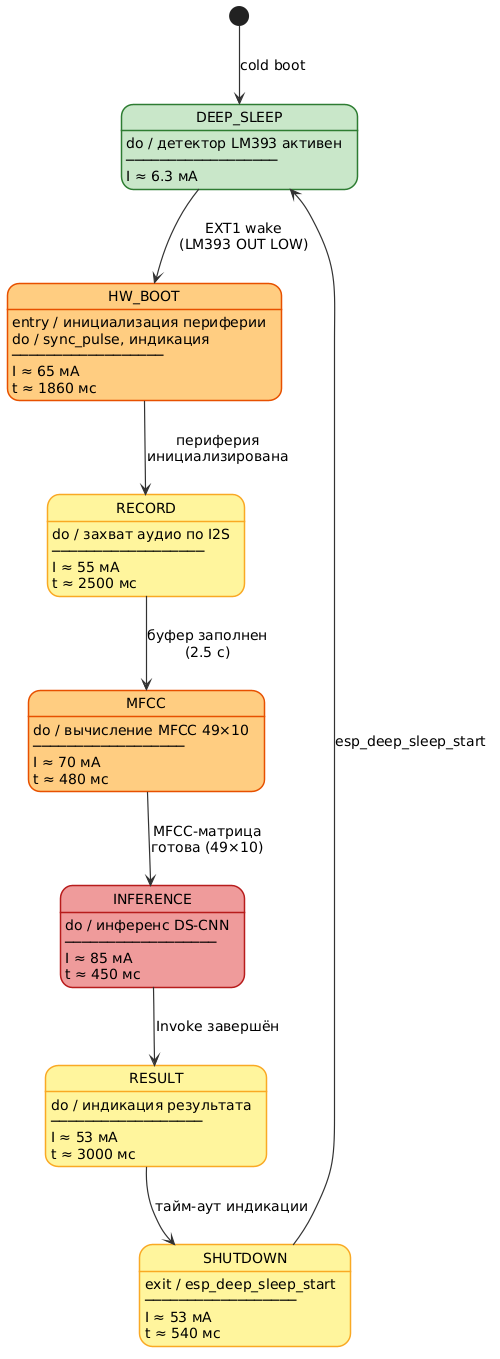

The diagram above was rendered by PlantUML. Its source (embedded in the PNG):
@startuml
' === Настройки шрифта для ВКР ===
skinparam defaultFontName "Times New Roman"
skinparam defaultFontSize 16
skinparam StateFontName "Times New Roman"
skinparam StateFontSize 16
skinparam StateAttributeFontSize 14
skinparam ArrowFontName "Times New Roman"
skinparam ArrowFontSize 14

' === Базовые настройки внешнего вида ===
skinparam shadowing false
skinparam StateBorderThickness 1.5
skinparam ArrowColor #333333
skinparam ArrowThickness 1.2

' === Палитра по уровню энергопотребления ===
' зелёный  — низкое   (< 10 мА)
' жёлтый   — среднее  (50-60 мА)
' оранжевый— высокое  (60-75 мА)
' красный  — пиковое  (> 75 мА)
skinparam state {
    BackgroundColor<<low>>    #C8E6C9
    BorderColor<<low>>        #2E7D32
    BackgroundColor<<mid>>    #FFF59D
    BorderColor<<mid>>        #F9A825
    BackgroundColor<<high>>   #FFCC80
    BorderColor<<high>>       #E65100
    BackgroundColor<<peak>>   #EF9A9A
    BorderColor<<peak>>       #B71C1C
}

[*] --> DEEP_SLEEP : cold boot

state "DEEP_SLEEP" as DEEP_SLEEP <<low>> {
    DEEP_SLEEP : do / детектор LM393 активен
    DEEP_SLEEP : ──────────────────
    DEEP_SLEEP : I ≈ 6.3 мА
}

state "HW_BOOT" as HW_BOOT <<high>> {
    HW_BOOT : entry / инициализация периферии
    HW_BOOT : do / sync_pulse, индикация
    HW_BOOT : ──────────────────
    HW_BOOT : I ≈ 65 мА
    HW_BOOT : t ≈ 1860 мс
}

state "RECORD" as RECORD <<mid>> {
    RECORD : do / захват аудио по I2S
    RECORD : ──────────────────
    RECORD : I ≈ 55 мА
    RECORD : t ≈ 2500 мс
}

state "MFCC" as MFCC <<high>> {
    MFCC : do / вычисление MFCC 49×10
    MFCC : ──────────────────
    MFCC : I ≈ 70 мА
    MFCC : t ≈ 480 мс
}

state "INFERENCE" as INFERENCE <<peak>> {
    INFERENCE : do / инференс DS-CNN
    INFERENCE : ──────────────────
    INFERENCE : I ≈ 85 мА
    INFERENCE : t ≈ 450 мс
}

state "RESULT" as RESULT <<mid>> {
    RESULT : do / индикация результата
    RESULT : ──────────────────
    RESULT : I ≈ 53 мА
    RESULT : t ≈ 3000 мс
}

state "SHUTDOWN" as SHUTDOWN <<mid>> {
    SHUTDOWN : exit / esp_deep_sleep_start
    SHUTDOWN : ──────────────────
    SHUTDOWN : I ≈ 53 мА
    SHUTDOWN : t ≈ 540 мс
}

DEEP_SLEEP --> HW_BOOT   : EXT1 wake\n(LM393 OUT LOW)
HW_BOOT    --> RECORD    : периферия\nинициализирована
RECORD     --> MFCC      : буфер заполнен\n(2.5 с)
MFCC       --> INFERENCE : MFCC-матрица\nготова (49×10)
INFERENCE  --> RESULT    : Invoke завершён
RESULT     --> SHUTDOWN  : тайм-аут индикации
SHUTDOWN   --> DEEP_SLEEP : esp_deep_sleep_start
@enduml